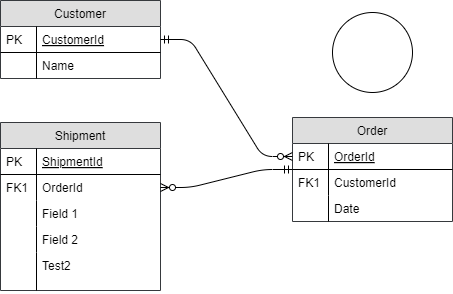

The diagram above was exported from draw.io. Its source (the exported page's mxGraphModel, read from the mxfile embedded in the PNG):
<mxGraphModel dx="1372" dy="947" grid="1" gridSize="10" guides="1" tooltips="1" connect="1" arrows="1" fold="1" page="1" pageScale="1" pageWidth="826" pageHeight="1169" background="#ffffff" math="0" shadow="0">
  <root>
    <mxCell id="0" />
    <mxCell id="1" parent="0" />
    <mxCell id="39c1270dc46fbfdf-1" value="Customer" style="swimlane;fontStyle=0;childLayout=stackLayout;horizontal=1;startSize=26;fillColor=#DEDEDE;horizontalStack=0;resizeParent=1;resizeLast=0;collapsible=1;marginBottom=0;swimlaneFillColor=#ffffff;rounded=0;shadow=0;strokeWidth=1;strokeColor=#36393d;" parent="1" vertex="1">
      <mxGeometry x="98" y="68" width="160" height="78" as="geometry">
        <mxRectangle x="120" y="120" width="160" height="26" as="alternateBounds" />
      </mxGeometry>
    </mxCell>
    <mxCell id="39c1270dc46fbfdf-2" value="CustomerId" style="shape=partialRectangle;top=0;left=0;right=0;bottom=1;align=left;verticalAlign=top;fillColor=none;spacingLeft=40;spacingRight=4;overflow=hidden;rotatable=0;points=[[0,0.5],[1,0.5]];portConstraint=eastwest;dropTarget=0;rounded=0;shadow=0;strokeWidth=1;fontStyle=4" parent="39c1270dc46fbfdf-1" vertex="1">
      <mxGeometry y="26" width="160" height="26" as="geometry" />
    </mxCell>
    <mxCell id="39c1270dc46fbfdf-3" value="PK" style="shape=partialRectangle;top=0;left=0;bottom=0;fillColor=none;align=left;verticalAlign=top;spacingLeft=4;spacingRight=4;overflow=hidden;rotatable=0;points=[];portConstraint=eastwest;part=1;" parent="39c1270dc46fbfdf-2" vertex="1" connectable="0">
      <mxGeometry width="36" height="26" as="geometry" />
    </mxCell>
    <mxCell id="39c1270dc46fbfdf-4" value="Name" style="shape=partialRectangle;top=0;left=0;right=0;bottom=0;align=left;verticalAlign=top;fillColor=none;spacingLeft=40;spacingRight=4;overflow=hidden;rotatable=0;points=[[0,0.5],[1,0.5]];portConstraint=eastwest;dropTarget=0;rounded=0;shadow=0;strokeWidth=1;" parent="39c1270dc46fbfdf-1" vertex="1">
      <mxGeometry y="52" width="160" height="26" as="geometry" />
    </mxCell>
    <mxCell id="39c1270dc46fbfdf-5" value="" style="shape=partialRectangle;top=0;left=0;bottom=0;fillColor=none;align=left;verticalAlign=top;spacingLeft=4;spacingRight=4;overflow=hidden;rotatable=0;points=[];portConstraint=eastwest;part=1;" parent="39c1270dc46fbfdf-4" vertex="1" connectable="0">
      <mxGeometry width="36" height="26" as="geometry" />
    </mxCell>
    <mxCell id="39c1270dc46fbfdf-6" value="Order" style="swimlane;fontStyle=0;childLayout=stackLayout;horizontal=1;startSize=26;fillColor=#DEDEDE;horizontalStack=0;resizeParent=1;resizeLast=0;collapsible=1;marginBottom=0;swimlaneFillColor=#ffffff;rounded=0;shadow=0;strokeWidth=1;strokeColor=#36393d;" parent="1" vertex="1">
      <mxGeometry x="390" y="185" width="160" height="104" as="geometry">
        <mxRectangle x="360" y="120" width="160" height="26" as="alternateBounds" />
      </mxGeometry>
    </mxCell>
    <mxCell id="39c1270dc46fbfdf-7" value="OrderId" style="shape=partialRectangle;top=0;left=0;right=0;bottom=1;align=left;verticalAlign=top;fillColor=none;spacingLeft=40;spacingRight=4;overflow=hidden;rotatable=0;points=[[0,0.5],[1,0.5]];portConstraint=eastwest;dropTarget=0;rounded=0;shadow=0;strokeWidth=1;fontStyle=4" parent="39c1270dc46fbfdf-6" vertex="1">
      <mxGeometry y="26" width="160" height="26" as="geometry" />
    </mxCell>
    <mxCell id="39c1270dc46fbfdf-8" value="PK" style="shape=partialRectangle;top=0;left=0;bottom=0;fillColor=none;align=left;verticalAlign=top;spacingLeft=4;spacingRight=4;overflow=hidden;rotatable=0;points=[];portConstraint=eastwest;part=1;" parent="39c1270dc46fbfdf-7" vertex="1" connectable="0">
      <mxGeometry width="36" height="26" as="geometry" />
    </mxCell>
    <mxCell id="39c1270dc46fbfdf-9" value="CustomerId" style="shape=partialRectangle;top=0;left=0;right=0;bottom=0;align=left;verticalAlign=top;fillColor=none;spacingLeft=40;spacingRight=4;overflow=hidden;rotatable=0;points=[[0,0.5],[1,0.5]];portConstraint=eastwest;dropTarget=0;rounded=0;shadow=0;strokeWidth=1;" parent="39c1270dc46fbfdf-6" vertex="1">
      <mxGeometry y="52" width="160" height="26" as="geometry" />
    </mxCell>
    <mxCell id="39c1270dc46fbfdf-10" value="FK1" style="shape=partialRectangle;top=0;left=0;bottom=0;fillColor=none;align=left;verticalAlign=top;spacingLeft=4;spacingRight=4;overflow=hidden;rotatable=0;points=[];portConstraint=eastwest;part=1;" parent="39c1270dc46fbfdf-9" vertex="1" connectable="0">
      <mxGeometry width="36" height="26" as="geometry" />
    </mxCell>
    <mxCell id="39c1270dc46fbfdf-11" value="Date" style="shape=partialRectangle;top=0;left=0;right=0;bottom=0;align=left;verticalAlign=top;fillColor=none;spacingLeft=40;spacingRight=4;overflow=hidden;rotatable=0;points=[[0,0.5],[1,0.5]];portConstraint=eastwest;dropTarget=0;rounded=0;shadow=0;strokeWidth=1;" parent="39c1270dc46fbfdf-6" vertex="1">
      <mxGeometry y="78" width="160" height="26" as="geometry" />
    </mxCell>
    <mxCell id="39c1270dc46fbfdf-12" value="" style="shape=partialRectangle;top=0;left=0;bottom=0;fillColor=none;align=left;verticalAlign=top;spacingLeft=4;spacingRight=4;overflow=hidden;rotatable=0;points=[];portConstraint=eastwest;part=1;" parent="39c1270dc46fbfdf-11" vertex="1" connectable="0">
      <mxGeometry width="36" height="26" as="geometry" />
    </mxCell>
    <mxCell id="39c1270dc46fbfdf-13" value="" style="edgeStyle=entityRelationEdgeStyle;endArrow=ERzeroToMany;startArrow=ERmandOne;shadow=0;strokeWidth=1;" parent="1" source="39c1270dc46fbfdf-2" target="39c1270dc46fbfdf-7" edge="1">
      <mxGeometry width="100" height="100" relative="1" as="geometry">
        <mxPoint x="300" y="390" as="sourcePoint" />
        <mxPoint x="400" y="290" as="targetPoint" />
      </mxGeometry>
    </mxCell>
    <mxCell id="39c1270dc46fbfdf-14" value="Shipment" style="swimlane;fontStyle=0;childLayout=stackLayout;horizontal=1;startSize=26;fillColor=#DEDEDE;horizontalStack=0;resizeParent=1;resizeLast=0;collapsible=1;marginBottom=0;swimlaneFillColor=#ffffff;rounded=0;shadow=0;strokeWidth=1;strokeColor=#36393d;" parent="1" vertex="1">
      <mxGeometry x="98" y="190" width="160" height="168" as="geometry">
        <mxRectangle x="360" y="310" width="160" height="26" as="alternateBounds" />
      </mxGeometry>
    </mxCell>
    <mxCell id="39c1270dc46fbfdf-15" value="ShipmentId" style="shape=partialRectangle;top=0;left=0;right=0;bottom=1;align=left;verticalAlign=top;fillColor=none;spacingLeft=40;spacingRight=4;overflow=hidden;rotatable=0;points=[[0,0.5],[1,0.5]];portConstraint=eastwest;dropTarget=0;rounded=0;shadow=0;strokeWidth=1;fontStyle=4" parent="39c1270dc46fbfdf-14" vertex="1">
      <mxGeometry y="26" width="160" height="26" as="geometry" />
    </mxCell>
    <mxCell id="39c1270dc46fbfdf-16" value="PK" style="shape=partialRectangle;top=0;left=0;bottom=0;fillColor=none;align=left;verticalAlign=top;spacingLeft=4;spacingRight=4;overflow=hidden;rotatable=0;points=[];portConstraint=eastwest;part=1;" parent="39c1270dc46fbfdf-15" vertex="1" connectable="0">
      <mxGeometry width="36" height="26" as="geometry" />
    </mxCell>
    <mxCell id="39c1270dc46fbfdf-17" value="OrderId" style="shape=partialRectangle;top=0;left=0;right=0;bottom=0;align=left;verticalAlign=top;fillColor=none;spacingLeft=40;spacingRight=4;overflow=hidden;rotatable=0;points=[[0,0.5],[1,0.5]];portConstraint=eastwest;dropTarget=0;rounded=0;shadow=0;strokeWidth=1;" parent="39c1270dc46fbfdf-14" vertex="1">
      <mxGeometry y="52" width="160" height="26" as="geometry" />
    </mxCell>
    <mxCell id="39c1270dc46fbfdf-18" value="FK1" style="shape=partialRectangle;top=0;left=0;bottom=0;fillColor=none;align=left;verticalAlign=top;spacingLeft=4;spacingRight=4;overflow=hidden;rotatable=0;points=[];portConstraint=eastwest;part=1;" parent="39c1270dc46fbfdf-17" vertex="1" connectable="0">
      <mxGeometry width="36" height="26" as="geometry" />
    </mxCell>
    <mxCell id="39c1270dc46fbfdf-19" value="Field 1" style="shape=partialRectangle;top=0;left=0;right=0;bottom=0;align=left;verticalAlign=top;fillColor=none;spacingLeft=40;spacingRight=4;overflow=hidden;rotatable=0;points=[[0,0.5],[1,0.5]];portConstraint=eastwest;dropTarget=0;rounded=0;shadow=0;strokeWidth=1;" parent="39c1270dc46fbfdf-14" vertex="1">
      <mxGeometry y="78" width="160" height="26" as="geometry" />
    </mxCell>
    <mxCell id="39c1270dc46fbfdf-20" value="" style="shape=partialRectangle;top=0;left=0;bottom=0;fillColor=none;align=left;verticalAlign=top;spacingLeft=4;spacingRight=4;overflow=hidden;rotatable=0;points=[];portConstraint=eastwest;part=1;" parent="39c1270dc46fbfdf-19" vertex="1" connectable="0">
      <mxGeometry width="36" height="26" as="geometry" />
    </mxCell>
    <mxCell id="39c1270dc46fbfdf-53" value="Field 2" style="shape=partialRectangle;top=0;left=0;right=0;bottom=0;align=left;verticalAlign=top;fillColor=none;spacingLeft=40;spacingRight=4;overflow=hidden;rotatable=0;points=[[0,0.5],[1,0.5]];portConstraint=eastwest;dropTarget=0;rounded=0;shadow=0;strokeWidth=1;" parent="39c1270dc46fbfdf-14" vertex="1">
      <mxGeometry y="104" width="160" height="26" as="geometry" />
    </mxCell>
    <mxCell id="39c1270dc46fbfdf-54" value="" style="shape=partialRectangle;top=0;left=0;bottom=0;fillColor=none;align=left;verticalAlign=top;spacingLeft=4;spacingRight=4;overflow=hidden;rotatable=0;points=[];portConstraint=eastwest;part=1;" parent="39c1270dc46fbfdf-53" vertex="1" connectable="0">
      <mxGeometry width="36" height="26" as="geometry" />
    </mxCell>
    <mxCell id="6e64a9c96dd261fc-7" value="Test2" style="shape=partialRectangle;top=0;left=0;right=0;bottom=0;align=left;verticalAlign=top;fillColor=none;spacingLeft=40;spacingRight=4;overflow=hidden;rotatable=0;points=[[0,0.5],[1,0.5]];portConstraint=eastwest;dropTarget=0;rounded=0;shadow=0;strokeWidth=1;" parent="39c1270dc46fbfdf-14" vertex="1">
      <mxGeometry y="130" width="160" height="38" as="geometry" />
    </mxCell>
    <mxCell id="6e64a9c96dd261fc-8" value="" style="shape=partialRectangle;top=0;left=0;bottom=0;fillColor=none;align=left;verticalAlign=top;spacingLeft=4;spacingRight=4;overflow=hidden;rotatable=0;points=[];portConstraint=eastwest;part=1;" parent="6e64a9c96dd261fc-7" vertex="1" connectable="0">
      <mxGeometry width="36" height="38" as="geometry" />
    </mxCell>
    <mxCell id="39c1270dc46fbfdf-21" value="" style="edgeStyle=entityRelationEdgeStyle;endArrow=ERzeroToMany;startArrow=ERmandOne;shadow=0;strokeWidth=1;" parent="1" source="39c1270dc46fbfdf-6" target="39c1270dc46fbfdf-17" edge="1">
      <mxGeometry width="100" height="100" relative="1" as="geometry">
        <mxPoint x="400" y="182" as="sourcePoint" />
        <mxPoint x="320" y="169" as="targetPoint" />
      </mxGeometry>
    </mxCell>
    <mxCell id="YV9rA7gkiSwYtm3IOsmN-1" value="" style="ellipse;whiteSpace=wrap;html=1;aspect=fixed;" vertex="1" parent="1">
      <mxGeometry x="430" y="80" width="80" height="80" as="geometry" />
    </mxCell>
  </root>
</mxGraphModel>